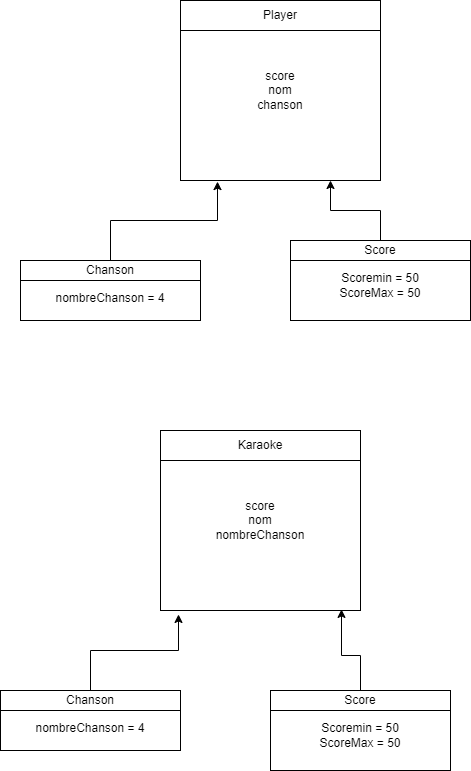

The diagram above was exported from draw.io. Its source (the exported page's mxGraphModel, read from the mxfile embedded in the PNG):
<mxGraphModel dx="577" dy="784" grid="1" gridSize="10" guides="1" tooltips="1" connect="1" arrows="1" fold="1" page="1" pageScale="1" pageWidth="827" pageHeight="1169" math="0" shadow="0">
  <root>
    <mxCell id="0" />
    <mxCell id="1" parent="0" />
    <mxCell id="PIQe28vJFVZHJtde4O3J-1" value="score&lt;br&gt;nom&lt;br&gt;chanson" style="rounded=0;whiteSpace=wrap;html=1;" parent="1" vertex="1">
      <mxGeometry x="420" y="120" width="200" height="180" as="geometry" />
    </mxCell>
    <mxCell id="PIQe28vJFVZHJtde4O3J-2" value="Player" style="rounded=0;whiteSpace=wrap;html=1;" parent="1" vertex="1">
      <mxGeometry x="420" y="120" width="200" height="30" as="geometry" />
    </mxCell>
    <mxCell id="PIQe28vJFVZHJtde4O3J-5" style="edgeStyle=orthogonalEdgeStyle;rounded=0;orthogonalLoop=1;jettySize=auto;html=1;entryX=0.185;entryY=1.006;entryDx=0;entryDy=0;entryPerimeter=0;" parent="1" source="PIQe28vJFVZHJtde4O3J-3" target="PIQe28vJFVZHJtde4O3J-1" edge="1">
      <mxGeometry relative="1" as="geometry" />
    </mxCell>
    <mxCell id="PIQe28vJFVZHJtde4O3J-3" value="&lt;br&gt;nombreChanson = 4" style="rounded=0;whiteSpace=wrap;html=1;" parent="1" vertex="1">
      <mxGeometry x="260" y="380" width="180" height="60" as="geometry" />
    </mxCell>
    <mxCell id="PIQe28vJFVZHJtde4O3J-4" value="Chanson" style="rounded=0;whiteSpace=wrap;html=1;" parent="1" vertex="1">
      <mxGeometry x="260" y="380" width="180" height="20" as="geometry" />
    </mxCell>
    <mxCell id="PIQe28vJFVZHJtde4O3J-6" value="Scoremin = 50&lt;br&gt;ScoreMax = 50" style="rounded=0;whiteSpace=wrap;html=1;" parent="1" vertex="1">
      <mxGeometry x="530" y="370" width="180" height="70" as="geometry" />
    </mxCell>
    <mxCell id="PIQe28vJFVZHJtde4O3J-8" style="edgeStyle=orthogonalEdgeStyle;rounded=0;orthogonalLoop=1;jettySize=auto;html=1;entryX=0.75;entryY=1;entryDx=0;entryDy=0;" parent="1" source="PIQe28vJFVZHJtde4O3J-7" target="PIQe28vJFVZHJtde4O3J-1" edge="1">
      <mxGeometry relative="1" as="geometry" />
    </mxCell>
    <mxCell id="PIQe28vJFVZHJtde4O3J-7" value="Score" style="rounded=0;whiteSpace=wrap;html=1;" parent="1" vertex="1">
      <mxGeometry x="530" y="360" width="180" height="20" as="geometry" />
    </mxCell>
    <mxCell id="hZmdPSKD4lJEYwV_8nQH-1" value="score&lt;br&gt;nom&lt;br&gt;nombreChanson" style="rounded=0;whiteSpace=wrap;html=1;" vertex="1" parent="1">
      <mxGeometry x="400" y="550" width="200" height="180" as="geometry" />
    </mxCell>
    <mxCell id="hZmdPSKD4lJEYwV_8nQH-2" value="Karaoke" style="rounded=0;whiteSpace=wrap;html=1;" vertex="1" parent="1">
      <mxGeometry x="400" y="550" width="200" height="30" as="geometry" />
    </mxCell>
    <mxCell id="hZmdPSKD4lJEYwV_8nQH-5" style="edgeStyle=orthogonalEdgeStyle;rounded=0;orthogonalLoop=1;jettySize=auto;html=1;entryX=0.09;entryY=1.022;entryDx=0;entryDy=0;entryPerimeter=0;" edge="1" parent="1" source="hZmdPSKD4lJEYwV_8nQH-3" target="hZmdPSKD4lJEYwV_8nQH-1">
      <mxGeometry relative="1" as="geometry" />
    </mxCell>
    <mxCell id="hZmdPSKD4lJEYwV_8nQH-3" value="&lt;br&gt;nombreChanson = 4" style="rounded=0;whiteSpace=wrap;html=1;" vertex="1" parent="1">
      <mxGeometry x="240" y="810" width="180" height="60" as="geometry" />
    </mxCell>
    <mxCell id="hZmdPSKD4lJEYwV_8nQH-4" value="Chanson" style="rounded=0;whiteSpace=wrap;html=1;" vertex="1" parent="1">
      <mxGeometry x="240" y="810" width="180" height="20" as="geometry" />
    </mxCell>
    <mxCell id="hZmdPSKD4lJEYwV_8nQH-8" style="edgeStyle=orthogonalEdgeStyle;rounded=0;orthogonalLoop=1;jettySize=auto;html=1;entryX=0.905;entryY=0.994;entryDx=0;entryDy=0;entryPerimeter=0;" edge="1" parent="1" source="hZmdPSKD4lJEYwV_8nQH-6" target="hZmdPSKD4lJEYwV_8nQH-1">
      <mxGeometry relative="1" as="geometry" />
    </mxCell>
    <mxCell id="hZmdPSKD4lJEYwV_8nQH-6" value="Scoremin = 50&lt;br&gt;ScoreMax = 50" style="rounded=0;whiteSpace=wrap;html=1;" vertex="1" parent="1">
      <mxGeometry x="510" y="820" width="180" height="70" as="geometry" />
    </mxCell>
    <mxCell id="hZmdPSKD4lJEYwV_8nQH-7" value="Score" style="rounded=0;whiteSpace=wrap;html=1;" vertex="1" parent="1">
      <mxGeometry x="510" y="810" width="180" height="20" as="geometry" />
    </mxCell>
  </root>
</mxGraphModel>